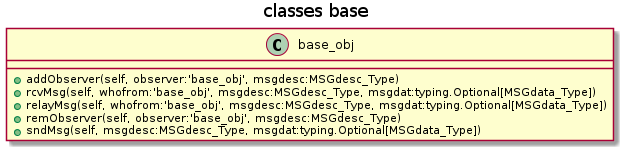

The diagram above was rendered by PlantUML. Its source (embedded in the PNG):
@startuml
title classes base
class base_obj {
    +addObserver(self, observer:'base_obj', msgdesc:MSGdesc_Type)
    +rcvMsg(self, whofrom:'base_obj', msgdesc:MSGdesc_Type, msgdat:typing.Optional[MSGdata_Type])
    +relayMsg(self, whofrom:'base_obj', msgdesc:MSGdesc_Type, msgdat:typing.Optional[MSGdata_Type])
    +remObserver(self, observer:'base_obj', msgdesc:MSGdesc_Type)
    +sndMsg(self, msgdesc:MSGdesc_Type, msgdat:typing.Optional[MSGdata_Type])
}


@enduml